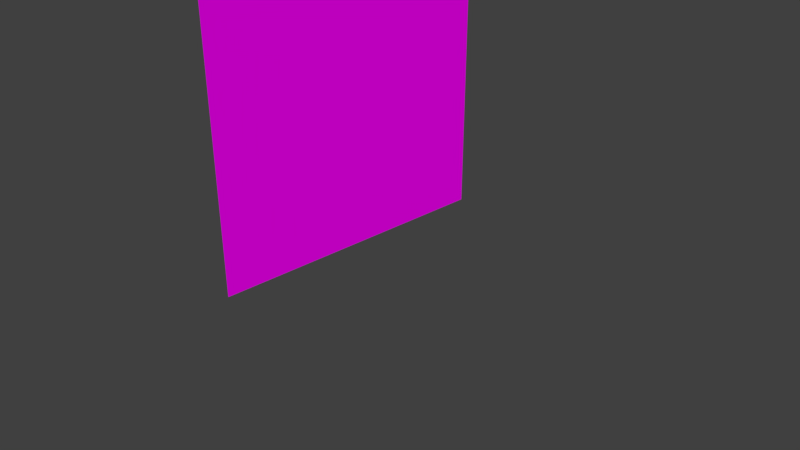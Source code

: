 # Source: WallBiGLeftEnd.blend  (saved by Blender 2.78.0; exported with 4.5.12 LTS)
import bpy
from mathutils import Matrix  # noqa: F401  (used for matrix-valued properties, if any)

bpy.ops.wm.read_factory_settings(use_empty=True)
scene = bpy.context.scene
scene.name = 'Scene'

# ---- collections
col_collection_1 = bpy.data.collections.new('Collection 1'); scene.collection.children.link(col_collection_1)

# ---- images (referenced by path relative to the original .blend; pixels are not part of the script)
import os
ASSET_DIR = os.environ.get("B2B_ASSET_DIR", "")  # directory of the original .blend (textures are referenced by path, not embedded)
HERE = os.path.dirname(os.path.abspath(__file__))  # packed textures are extracted next to this script under _unpacked/

def load_image(name, relpath, width, height, colorspace="sRGB"):
    """Load a texture the original file referenced (path relative to the .blend, or extracted next to this script)."""
    p = next((c for c in (os.path.join(HERE, relpath), os.path.join(ASSET_DIR, relpath)) if relpath and os.path.exists(c)), "")
    if p:
        img = bpy.data.images.load(p, check_existing=True)
        img.name = name
    else:  # same state as the original file: an image datablock whose file is absent (Cycles renders it pink)
        img = bpy.data.images.new(name, width, height)
        img.source = "FILE"
        img.filepath = "//" + (relpath or name)
    img.colorspace_settings.name = colorspace
    return img
img_pk02_wall_big02bflip_c_png = load_image('pk02_wall_big02bFlip_C.png', 'pk02_wall_big02bFlip_C.png', 1024, 1024, 'sRGB')

# ---- materials (node trees are filled in below, after node groups)
mat_wallbigleft = bpy.data.materials.new('WallbigLeft')
mat_wallbigleft.alpha_threshold = 0.0
mat_wallbigleft.roughness = 0.5

# ---- material node trees
mat_wallbigleft.use_nodes = True; mat_wallbigleft.node_tree.nodes.clear()
_N = mat_wallbigleft.node_tree.nodes; _L = mat_wallbigleft.node_tree.links
n0 = _N.new('ShaderNodeOutputMaterial'); n0.name = 'Material Output'; n0.location = (300, 300)
n1 = _N.new('ShaderNodeBsdfDiffuse'); n1.name = 'Diffuse BSDF'; n1.location = (10, 300)
n2 = _N.new('ShaderNodeTexImage'); n2.name = 'Image Texture'; n2.location = (-180, 300)
n2.width = 140
n2.image = img_pk02_wall_big02bflip_c_png
_L.new(n1.outputs[0], n0.inputs[0])
_L.new(n2.outputs[0], n1.inputs[0])
n0.is_active_output = True

# ---- world
world_world = bpy.data.worlds.new('World'); scene.world = world_world
world_world.color = (0.05088, 0.05088, 0.05088)
world_world.use_sun_shadow = False
world_world.sun_shadow_jitter_overblur = 0.0
world_world.cycles.sampling_method = 'MANUAL'

# ---- cameras
cam_camera = bpy.data.cameras.new('Camera')
cam_camera.clip_end = 100.0
cam_camera.lens = 35.0
cam_camera.sensor_width = 32.0
cam_camera.sensor_height = 18.0
cam_camera.ortho_scale = 7.314
cam_camera.dof.focus_distance = 0.0

# ---- meshes
me_plane = bpy.data.meshes.new('Plane')
me_plane.from_pydata([(-1.0, -1.0, 0.0), (1.0, -1.0, 0.0), (-1.0, 1.0, 0.0), (1.0, 1.0, 0.0)], [], [(0, 1, 3, 2)])
_uv = me_plane.uv_layers.new(name='UVMap')
_uv.uv.foreach_set('vector', [1.49e-07, 1.0, 0.0, 1.49e-07, 1.0, 0.0, 1.0, 1.0])
me_plane.materials.append(mat_wallbigleft)
me_plane.use_remesh_preserve_volume = False
me_plane.use_remesh_preserve_attributes = False
me_plane.use_mirror_vertex_groups = False
me_plane.update()

# ---- objects
ob_plane = bpy.data.objects.new('Plane', me_plane)
ob_camera = bpy.data.objects.new('Camera', cam_camera)

# ---- transforms, parenting, visibility, modifiers, constraints
ob_plane.location = (-0.3265, 0.0792, 2.003)
ob_plane.rotation_euler = (0.0, 1.571, 0.0)
ob_plane.scale = (2.0, 2.0, 1.0)
ob_plane.lineart.crease_threshold = 0.0
ob_camera.location = (7.481, -6.508, 5.344)
ob_camera.rotation_euler = (1.109, 0.0, 0.8149)
ob_camera.lock_rotations_4d = False
ob_camera.empty_display_type = 'ARROWS'
ob_camera.color = (0.0, 0.0, 0.0, 0.0)
ob_camera.display_type = 'WIRE'
ob_camera.lineart.crease_threshold = 0.0

# ---- collection membership
col_collection_1.objects.link(ob_plane)
col_collection_1.objects.link(ob_camera)

# ---- scene / render settings (as saved in the file)
scene.camera = ob_camera
scene.frame_start = 1; scene.frame_end = 250; scene.frame_set(6)
scene.render.engine = 'CYCLES'
scene.render.resolution_percentage = 50
scene.render.dither_intensity = 0.0
scene.cycles.use_denoising = False
scene.cycles.samples = 128
scene.cycles.sampling_pattern = 'TABULATED_SOBOL'
scene.cycles.light_sampling_threshold = 0.0
scene.cycles.use_adaptive_sampling = False
scene.cycles.use_light_tree = False
scene.cycles.blur_glossy = 0.0
scene.cycles.sample_clamp_indirect = 0.0
scene.view_settings.view_transform = 'Standard'
bpy.context.view_layer.update()

# ---- added for rendering (the .blend has no usable light): sun
light_auto_sun = bpy.data.lights.new('AutoSun', 'SUN')
light_auto_sun.energy = 3.0
light_auto_sun.angle = 0.0523599
ob_auto_sun = bpy.data.objects.new('AutoSun', light_auto_sun)
scene.collection.objects.link(ob_auto_sun)
ob_auto_sun.rotation_euler = (0.872665, 0.174533, 0.523599)
bpy.context.view_layer.update()
